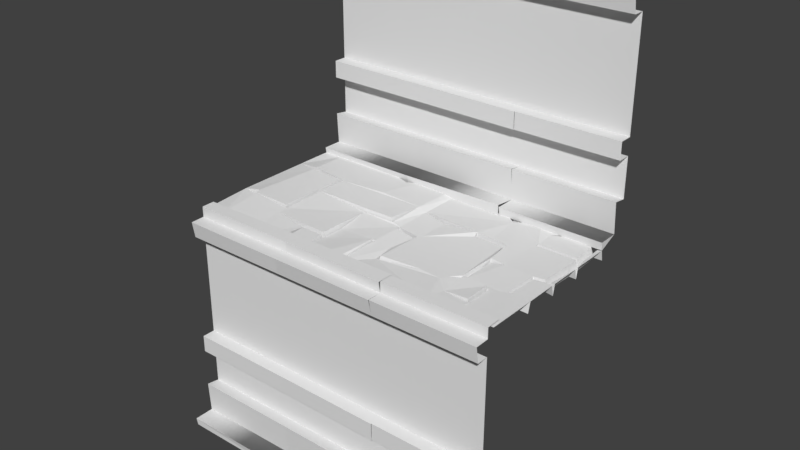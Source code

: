 # Source: Temple_Tile1.blend  (saved by Blender 2.78.0; exported with 4.5.12 LTS)
import bpy
from mathutils import Matrix  # noqa: F401  (used for matrix-valued properties, if any)

bpy.ops.wm.read_factory_settings(use_empty=True)
scene = bpy.context.scene
scene.name = 'Scene'

# ---- collections
col_collection_1 = bpy.data.collections.new('Collection 1'); scene.collection.children.link(col_collection_1)

# ---- world
world_world = bpy.data.worlds.new('World'); scene.world = world_world
world_world.color = (0.05088, 0.05088, 0.05088)
world_world.use_sun_shadow = False
world_world.sun_shadow_jitter_overblur = 0.0
world_world.cycles.sampling_method = 'MANUAL'

# ---- meshes
me_plane = bpy.data.meshes.new('Plane')
me_plane.from_pydata([(-0.01121, -2.463, -0.08381), (2.95, -2.475, -0.08381), (0.6337, -2.467, -0.08381), (-0.01121, -2.463, 0.2368), (2.95, -2.475, 0.2368), (0.6337, -2.467, 0.2368), (-0.01126, -1.037, -0.08381), (0.5676, -1.584, -0.08381), (0.5676, -1.584, 0.1377), (3.002, -1.83, -0.08381), (0.5015, -1.037, -0.08381), (1.869, -1.458, -0.08381), (3.002, -1.83, 0.1948), (2.602, -1.514, -0.08381), (0.5015, -0.9542, 0.169), (-0.01126, -0.9542, 0.2368), (0.6429, -1.498, 0.2195), (1.865, -1.379, 0.2195), (3.792, -1.886, -0.08381), (2.554, -1.432, 0.2195), (-0.01296, -0.05031, 0.2368), (0.6297, -0.03122, -0.08381), (0.6297, -0.1082, 0.169), (0.7012, -0.03935, 0.2195), (2.693, -1.199, 0.2195), (2.931, -0.9585, 0.2195), (2.828, 0.9493, 0.2195), (2.3, 0.9998, 0.2195), (1.908, 0.9659, 0.2195), (0.7979, 1.03, 0.2195), (0.7979, 0.06259, 0.2195), (3.792, -2.395, -0.08381), (3.773, -1.865, 0.2787), (2.75, -1.266, -0.08381), (3.002, -1.009, -0.08381), (0.7326, 0.07728, -0.08381), (3.002, 0.15, -0.08381), (2.893, 1.021, -0.08381), (2.331, 1.075, -0.08381), (1.862, 1.107, -0.08381), (0.7326, 1.107, -0.08381), (3.848, -2.395, 0.1948), (3.848, -1.886, 0.1948), (3.021, -1.03, 0.2787), (3.792, -1.073, -0.08381), (3.773, -1.091, 0.2787), (3.744, -2.484, 0.2368), (3.049, -0.9691, 0.1882), (3.049, 0.1064, 0.1882), (3.009, 0.1664, 0.282), (2.893, 1.068, 0.2514), (2.362, 1.118, 0.2514), (1.862, 1.107, 0.2914), (0.7326, 1.107, 0.2914), (3.848, -1.073, 0.1948), (4.553, -2.487, -0.08381), (4.99, -2.483, 0.2368), (4.553, -2.487, 0.2368), (-0.01296, 0.07359, 0.2368), (3.399, 0.1214, -0.08381), (4.275, -0.9536, 0.1882), (3.36, 1.021, -0.08381), (2.207, 2.345, -0.08381), (2.245, 2.318, 0.2368), (2.441, 2.462, 0.2368), (-0.004581, 2.513, 0.2368), (-0.00454, 1.223, 0.2368), (1.931, 2.513, 0.2368), (-0.00454, 1.223, -0.08381), (4.99, -1.019, -0.08381), (4.372, 0.09283, -0.08381), (4.324, -0.9928, -0.08381), (2.415, 2.497, -0.08381), (3.421, 1.636, -0.08381), (3.392, 2.305, -0.08381), (3.096, 2.353, -0.08381), (2.915, 2.513, 0.06233), (2.932, 2.513, -0.08381), (1.931, 2.513, -0.08381), (-0.004581, 2.513, -0.08381), (4.354, 0.1477, 0.2297), (3.452, 0.1741, 0.2297), (4.399, -0.9136, 0.2257), (4.441, 0.03506, 0.2257), (3.416, 1.007, 0.2297), (2.285, 2.513, 0.2368), (3.473, 1.576, 0.2297), (3.485, 1.688, 0.2247), (3.459, 2.285, 0.2368), (3.104, 2.363, 0.283), (2.951, 2.513, 0.2368), (2.157, 2.513, 0.2368), (4.99, -0.937, 0.2368), (4.733, 0.1409, -0.08381), (4.688, 0.1922, 0.2297), (4.728, 1.17, 0.2297), (4.728, 1.576, 0.2297), (4.756, 0.07708, 0.2257), (4.99, 0.03295, 0.2368), (4.777, 1.636, -0.08381), (3.679, 2.513, -0.08381), (4.695, 1.688, 0.2247), (4.659, 2.45, 0.2368), (3.833, 2.513, 0.2368), (3.66, 2.513, 0.2368), (4.777, 1.197, -0.08381), (4.737, 2.489, -0.08381), (4.864, 0.1855, 0.2082), (4.887, 1.66, 0.2069), (4.99, 0.09251, -0.08381), (4.85, 2.438, 0.2069), (4.99, 1.126, 0.2368), (4.99, 1.19, -0.08381), (4.99, 0.3051, 0.2368), (4.99, 1.257, 0.2368), (4.99, 2.441, 0.2368), (4.99, 2.496, -0.08381), (4.99, 0.1617, 0.2368), (-5.016, -2.466, 0.2159), (-4.438, -1.23, 0.2931), (-4.511, -1.046, 0.2931), (-4.38, -2.466, -0.07013), (-4.411, -1.213, -0.07013), (-4.486, -1.023, -0.07013), (-5.016, -1.023, -0.07013), (-4.353, -2.44, 0.3), (-4.383, -1.162, 0.4122), (-4.454, -0.9808, 0.4122), (-5.016, -1.01, 0.3), (-3.119, -1.248, -0.07013), (-3.154, -1.195, 0.4122), (-3.154, 0.06747, 0.4122), (-3.126, 1.033, 0.4122), (-4.257, 1.105, 0.4122), (-4.356, 0.00157, 0.4122), (-4.382, 0.0099, -0.07013), (-3.102, -2.466, -0.07013), (-3.119, 0.07916, -0.07013), (-3.09, 1.094, -0.07013), (-4.278, 1.169, -0.07013), (-5.016, 0.08584, -0.07013), (-3.079, -1.237, 0.3402), (-3.037, 0.1086, 0.3985), (-3.01, 1.069, 0.3985), (-4.209, 1.2, 0.4487), (-5.016, 0.1241, 0.3), (-3.118, -1.559, -0.07013), (-3.079, -1.536, 0.3402), (-1.271, -0.9994, 0.3402), (-2.023, -1.635, 0.3402), (-1.271, -1.635, 0.3402), (-1.301, 0.07922, -0.07013), (-1.318, 0.1086, 0.3985), (-0.3517, 0.1359, 0.3985), (-1.619, 1.175, -0.07013), (-2.108, 2.484, 0.3), (-4.418, 2.484, 0.3), (-4.497, 2.519, -0.07013), (-5.016, 1.267, -0.07013), (-2.017, -1.663, -0.07013), (-1.232, -0.9995, -0.07013), (-1.232, -1.663, -0.07013), (-0.2804, 0.1081, -0.07013), (-0.2401, 1.221, -0.07013), (-1.653, 2.346, -0.07013), (-2.069, 2.519, -0.07013), (-5.016, 1.305, 0.3), (-1.216, -1.67, 0.2124), (-1.216, -1.025, 0.2124), (-1.301, 0.07922, 0.2838), (-1.961, -1.737, 0.2997), (-1.292, -1.737, 0.2997), (-0.2804, 0.1081, 0.2838), (-0.2401, 1.221, 0.3537), (-1.603, 1.196, 0.4006), (-1.636, 2.336, 0.3), (-1.336, 2.531, -0.07013), (-5.016, 2.481, 0.3), (-3.039, -2.466, 0.2829), (-2.577, -2.45, 0.2829), (-2.101, -2.45, 0.3), (-2.069, -2.466, -0.07013), (-1.232, -2.371, -0.07013), (-1.216, -2.359, 0.3), (-0.5798, -2.371, 0.3), (-0.3667, -2.466, 0.3), (-0.1017, -2.466, 0.3), (-0.04964, -1.042, 0.3), (-1.918, -2.466, 0.3), (-1.459, -2.466, 0.3), (-0.03237, 0.08503, -0.07013), (-0.2401, 2.519, -0.07013), (-1.328, 2.515, 0.3), (-1.359, -2.466, -0.07013), (-0.2401, 2.519, 0.3), (-1.117, -2.466, 0.15)], [], [(0, 1, 2), (6, 0, 3, 15), (2, 7, 8, 5), (15, 3, 5, 8, 14), (1, 9, 12, 4), (5, 4, 12, 19, 17, 8), (7, 10, 14, 8), (11, 7, 8, 17), (9, 13, 19, 12), (6, 10, 14, 15), (10, 7, 16, 14), (7, 11, 17, 16), (18, 9, 12, 42), (41, 42, 12, 4, 46), (11, 13, 19, 17), (190, 6, 15, 20), (10, 21, 22, 14), (20, 15, 14, 22), (21, 10, 14, 23), (14, 16, 17, 19, 24, 25, 49, 26, 27, 28, 52, 29, 30, 23), (9, 18, 32, 12), (31, 41, 46), (9, 34, 47, 12), (24, 19, 12, 47), (13, 33, 24, 19), (20, 22, 21, 190), (35, 21, 23, 30), (33, 34, 25, 24), (34, 36, 49, 25), (36, 37, 26, 49), (37, 38, 27, 26), (38, 39, 28, 27), (39, 52, 28), (39, 40, 29, 52), (40, 35, 30, 29), (18, 31, 41, 42), (34, 9, 12, 43), (18, 44, 45, 32), (45, 43, 12, 32), (34, 33, 24, 47), (36, 34, 47, 48), (37, 36, 49, 50), (38, 37, 50, 51), (39, 38, 51, 52), (40, 39, 52, 53), (44, 18, 42, 54), (57, 56, 92, 82, 54, 42, 41), (44, 34, 43, 45), (55, 31, 41, 57), (57, 41, 46), (23, 58, 190, 21), (59, 36, 48, 81), (34, 44, 54, 47), (54, 60, 80, 81, 48, 47), (61, 37, 50, 84), (36, 59, 81, 49), (81, 84, 50, 49), (62, 38, 51, 63), (63, 51, 50, 84, 87, 88, 89, 90, 64), (65, 66, 53, 52, 51, 63, 67), (68, 40, 53, 66), (66, 58, 23, 30, 29), (58, 66, 68, 190), (44, 71, 60, 54), (71, 70, 80, 60), (61, 73, 87, 84), (76, 90, 89, 75, 77), (79, 68, 66, 65), (66, 29, 40, 68), (71, 44, 54, 82), (59, 70, 80, 81), (70, 71, 82, 83), (61, 59, 81, 84), (85, 62, 72), (73, 61, 84, 86), (74, 73, 87, 88), (78, 62, 85, 91), (71, 69, 92, 82), (70, 93, 94, 80), (94, 95, 96, 86, 84, 81, 80), (93, 70, 83, 97), (92, 98, 97, 83, 82), (99, 73, 86, 96), (73, 99, 101, 87), (103, 88, 87, 101, 102), (104, 88, 74, 100), (90, 89, 88, 104), (93, 105, 95, 94), (105, 99, 96, 95), (93, 97, 98, 109), (99, 106, 102, 101), (105, 93, 107, 111), (99, 105, 114, 108), (106, 99, 108, 110), (111, 112, 105), (114, 105, 112), (115, 110, 108, 114), (109, 117, 107, 93), (115, 116, 106, 110), (117, 113, 111, 107), (118, 125, 119, 120, 128), (121, 122, 119, 125), (122, 123, 120, 119), (128, 120, 123, 124), (121, 125, 126, 122), (122, 126, 127, 123), (124, 123, 127, 128), (178, 141, 126, 125), (122, 126, 141, 129), (129, 130, 126, 122), (130, 131, 132, 133, 134, 127, 126), (123, 127, 134, 135), (128, 127, 134, 145), (136, 129, 141, 178), (137, 131, 130, 129), (138, 132, 131, 137), (139, 133, 132, 138), (135, 134, 133, 139), (145, 134, 135, 140), (129, 141, 142, 137), (137, 142, 143, 138), (138, 143, 144, 139), (146, 147, 141, 129), (148, 169, 142, 141, 147, 149, 150), (137, 142, 169, 151), (151, 152, 142, 137), (142, 152, 153, 173, 174, 143), (138, 143, 174, 154), (144, 143, 174, 175, 155, 156), (139, 144, 156, 157), (166, 133, 139, 158), (145, 134, 133, 166), (159, 149, 147, 146), (160, 148, 150, 161), (151, 169, 148, 160), (161, 150, 149, 159), (162, 153, 152, 151), (163, 173, 153, 162), (154, 174, 173, 163), (158, 139, 144, 166), (146, 147, 170, 159), (161, 167, 168, 160), (160, 168, 169, 151), (159, 170, 171, 161), (151, 169, 172, 162), (162, 172, 173, 163), (154, 174, 175, 164), (176, 165, 164), (166, 144, 156, 177), (146, 136, 178, 147), (178, 179, 180, 170, 147), (159, 170, 180, 181), (182, 183, 167, 161), (184, 185, 186, 3, 187, 168, 167, 183), (160, 168, 187, 6), (6, 15, 168, 160), (15, 58, 172, 169, 168), (170, 159, 181), (183, 171, 170, 188, 189), (161, 171, 183, 182), (162, 172, 58, 190), (172, 58, 66, 173), (163, 173, 66, 68), (191, 194, 173, 163), (194, 192, 175, 174, 173), (6, 187, 3, 0), (190, 58, 15, 6), (182, 193, 195), (65, 194, 173, 66), (191, 194, 65, 79)])
_uv = me_plane.uv_layers.new(name='UVMap')
_uv.uv.foreach_set('vector', [0.995, 0.9972, 0.7001, 0.9984, 0.9308, 0.9976, 0.995, 0.8552, 0.995, 0.9972, 0.995, 0.9972, 0.995, 0.8552, 0.9308, 0.9976, 0.9373, 0.9096, 0.9373, 0.9096, 0.9308, 0.9976, 0.995, 0.8552, 0.995, 0.9972, 0.9308, 0.9976, 0.9373, 0.9096, 0.9439, 0.8552, 0.7001, 0.9984, 0.6949, 0.9342, 0.6949, 0.9342, 0.7001, 0.9984, 0.9308, 0.9976, 0.7001, 0.9984, 0.6949, 0.9342, 0.7348, 0.9027, 0.8078, 0.8971, 0.9373, 0.9096, 0.9373, 0.9096, 0.9439, 0.8552, 0.9439, 0.8552, 0.9373, 0.9096, 0.8078, 0.8971, 0.9373, 0.9096, 0.9373, 0.9096, 0.8078, 0.8971, 0.6949, 0.9342, 0.7348, 0.9027, 0.7348, 0.9027, 0.6949, 0.9342, 0.995, 0.8552, 0.9439, 0.8552, 0.9439, 0.847, 0.995, 0.847, 0.9439, 0.8552, 0.9373, 0.9096, 0.9298, 0.9011, 0.936, 0.85, 0.9373, 0.9096, 0.8078, 0.8971, 0.8081, 0.8893, 0.9298, 0.9011, 0.6164, 0.9398, 0.6949, 0.9342, 0.6949, 0.9342, 0.6164, 0.9398, 0.6164, 0.9904, 0.6164, 0.9398, 0.6949, 0.9342, 0.7001, 0.9984, 0.6211, 0.9993, 0.8078, 0.8971, 0.7348, 0.9027, 0.7396, 0.8946, 0.8081, 0.8893, 0.9951, 0.7482, 0.995, 0.8552, 0.995, 0.847, 0.9951, 0.757, 0.9439, 0.8552, 0.9312, 0.7551, 0.9312, 0.7628, 0.9439, 0.847, 0.9951, 0.757, 0.995, 0.847, 0.9439, 0.847, 0.9312, 0.7628, 0.9312, 0.7551, 0.9439, 0.8552, 0.936, 0.85, 0.924, 0.7559, 0.936, 0.85, 0.9298, 0.9011, 0.8081, 0.8893, 0.7396, 0.8946, 0.7257, 0.8714, 0.7021, 0.8474, 0.7021, 0.739, 0.7123, 0.6575, 0.7649, 0.6524, 0.8039, 0.6558, 0.8087, 0.6494, 0.9144, 0.6494, 0.9144, 0.7458, 0.924, 0.7559, 0.6949, 0.9342, 0.6164, 0.9398, 0.6182, 0.9377, 0.6931, 0.9324, 0.6164, 0.9904, 0.6164, 0.9904, 0.6211, 0.9993, 0.6949, 0.9342, 0.6949, 0.8525, 0.6949, 0.8525, 0.6949, 0.9342, 0.7201, 0.878, 0.7348, 0.9027, 0.6949, 0.9342, 0.6949, 0.8525, 0.7348, 0.9027, 0.7201, 0.878, 0.7257, 0.8714, 0.7396, 0.8946, 0.9951, 0.757, 0.9312, 0.7628, 0.9312, 0.7551, 0.9951, 0.7482, 0.9209, 0.7443, 0.9312, 0.7551, 0.924, 0.7559, 0.9144, 0.7458, 0.7201, 0.878, 0.6949, 0.8525, 0.7021, 0.8474, 0.7257, 0.8714, 0.6949, 0.8525, 0.6949, 0.7371, 0.7021, 0.739, 0.7021, 0.8474, 0.6949, 0.7371, 0.7059, 0.6503, 0.7123, 0.6575, 0.7021, 0.739, 0.7059, 0.6503, 0.7618, 0.645, 0.7649, 0.6524, 0.7123, 0.6575, 0.7618, 0.645, 0.8033, 0.6486, 0.8039, 0.6558, 0.7649, 0.6524, 0.8084, 0.6418, 0.8087, 0.6494, 0.8039, 0.6558, 0.8084, 0.6418, 0.9209, 0.6418, 0.9144, 0.6494, 0.8087, 0.6494, 0.9209, 0.6418, 0.9209, 0.7443, 0.9144, 0.7458, 0.9144, 0.6494, 0.6164, 0.9398, 0.6164, 0.9904, 0.6107, 0.9904, 0.6107, 0.9398, 0.6949, 0.8525, 0.6949, 0.9342, 0.6931, 0.9324, 0.6931, 0.8546, 0.6164, 0.9398, 0.6164, 0.8588, 0.6182, 0.8606, 0.6182, 0.9377, 0.6182, 0.8606, 0.6931, 0.8546, 0.6931, 0.9324, 0.6182, 0.9377, 0.6949, 0.8525, 0.7201, 0.878, 0.7201, 0.878, 0.6949, 0.8525, 0.6949, 0.7371, 0.6949, 0.8525, 0.6903, 0.8485, 0.6903, 0.7414, 0.7059, 0.6503, 0.6949, 0.7371, 0.6943, 0.7354, 0.7048, 0.652, 0.7618, 0.645, 0.7059, 0.6503, 0.7059, 0.6457, 0.7587, 0.6406, 0.8033, 0.6486, 0.7618, 0.645, 0.7618, 0.645, 0.8033, 0.6486, 0.9209, 0.6418, 0.8084, 0.6418, 0.8084, 0.6418, 0.9209, 0.6418, 0.6164, 0.8588, 0.6164, 0.9398, 0.6107, 0.9398, 0.6107, 0.8588, 0.5411, 0.9996, 0.4971, 0.9992, 0.4971, 0.8536, 0.562, 0.8508, 0.6107, 0.8588, 0.6107, 0.9398, 0.6107, 0.9904, 0.6164, 0.8588, 0.6949, 0.8525, 0.6931, 0.8546, 0.6182, 0.8606, 0.5406, 0.9996, 0.6164, 0.9904, 0.6164, 0.9904, 0.5406, 0.9996, 0.5406, 0.9996, 0.6164, 0.9904, 0.6211, 0.9993, 0.9312, 0.751, 0.9951, 0.7447, 0.9951, 0.7482, 0.9312, 0.7551, 0.6555, 0.7399, 0.6949, 0.7371, 0.6903, 0.7414, 0.6537, 0.744, 0.6949, 0.8525, 0.6164, 0.8588, 0.6174, 0.8543, 0.6903, 0.8485, 0.6174, 0.8543, 0.5682, 0.8469, 0.5638, 0.7467, 0.6537, 0.744, 0.6903, 0.7414, 0.6903, 0.8485, 0.6593, 0.6503, 0.7059, 0.6503, 0.7048, 0.652, 0.6601, 0.652, 0.6949, 0.7371, 0.6555, 0.7399, 0.6564, 0.7382, 0.6943, 0.7354, 0.6564, 0.7382, 0.6601, 0.652, 0.7048, 0.652, 0.6943, 0.7354, 0.7741, 0.5186, 0.7618, 0.645, 0.7587, 0.6406, 0.7704, 0.5212, 0.7704, 0.5212, 0.7587, 0.6406, 0.7059, 0.6457, 0.6619, 0.6457, 0.6561, 0.5879, 0.6588, 0.525, 0.6867, 0.5204, 0.7037, 0.5039, 0.7508, 0.5069, 0.9943, 0.5018, 0.9943, 0.6302, 0.9209, 0.6418, 0.8033, 0.6486, 0.7618, 0.645, 0.7741, 0.5186, 0.8016, 0.5018, 0.9943, 0.6302, 0.9209, 0.6418, 0.9209, 0.6418, 0.9943, 0.6302, 0.9943, 0.6362, 0.9951, 0.7447, 0.9312, 0.751, 0.9209, 0.741, 0.9209, 0.6468, 0.9951, 0.7447, 0.9943, 0.6362, 0.9943, 0.6302, 0.9951, 0.7482, 0.6164, 0.8588, 0.5633, 0.8508, 0.5682, 0.8469, 0.6174, 0.8543, 0.5633, 0.8508, 0.5585, 0.7428, 0.5638, 0.7467, 0.5682, 0.8469, 0.6593, 0.6503, 0.6532, 0.5892, 0.6561, 0.5879, 0.6619, 0.6457, 0.7036, 0.5018, 0.7037, 0.5039, 0.6867, 0.5204, 0.6856, 0.5178, 0.7019, 0.5018, 0.9943, 0.5018, 0.9943, 0.6302, 0.9943, 0.6302, 0.9943, 0.5018, 0.9943, 0.6362, 0.9209, 0.6468, 0.9209, 0.6418, 0.9943, 0.6302, 0.5633, 0.8508, 0.6164, 0.8588, 0.6107, 0.8588, 0.562, 0.8508, 0.6555, 0.7399, 0.5585, 0.7428, 0.5604, 0.7373, 0.6502, 0.7347, 0.5585, 0.7428, 0.5633, 0.8508, 0.5559, 0.8429, 0.5518, 0.7485, 0.6593, 0.6503, 0.6555, 0.7399, 0.6502, 0.7347, 0.6537, 0.6517, 0.7721, 0.506, 0.7741, 0.5186, 0.7533, 0.5018, 0.6532, 0.5892, 0.6593, 0.6503, 0.6537, 0.6517, 0.6481, 0.5951, 0.6561, 0.5225, 0.6532, 0.5892, 0.6469, 0.5839, 0.6494, 0.5245, 0.8016, 0.5018, 0.7741, 0.5186, 0.7721, 0.506, 0.7791, 0.5018, 0.5633, 0.8508, 0.4971, 0.8535, 0.4971, 0.8453, 0.5559, 0.8429, 0.5585, 0.7428, 0.5226, 0.738, 0.5272, 0.7329, 0.5604, 0.7373, 0.5272, 0.7329, 0.5231, 0.6355, 0.5231, 0.5951, 0.6481, 0.5951, 0.6537, 0.6517, 0.6502, 0.7347, 0.5604, 0.7373, 0.5226, 0.738, 0.5585, 0.7428, 0.5518, 0.7485, 0.5204, 0.7443, 0.4971, 0.8453, 0.4971, 0.7487, 0.5204, 0.7443, 0.5518, 0.7485, 0.5559, 0.8429, 0.5183, 0.5892, 0.6532, 0.5892, 0.6481, 0.5951, 0.5231, 0.5951, 0.6532, 0.5892, 0.5183, 0.5892, 0.5264, 0.5839, 0.6469, 0.5839, 0.6182, 0.5018, 0.6494, 0.5245, 0.6469, 0.5839, 0.5264, 0.5839, 0.53, 0.5081, 0.6295, 0.5018, 0.6563, 0.5213, 0.6561, 0.5225, 0.6275, 0.5018, 0.7, 0.5018, 0.6848, 0.5167, 0.6563, 0.5213, 0.6295, 0.5018, 0.5226, 0.738, 0.5183, 0.6328, 0.5231, 0.6355, 0.5272, 0.7329, 0.5183, 0.6328, 0.5183, 0.5892, 0.5231, 0.5951, 0.5231, 0.6355, 0.5226, 0.738, 0.5204, 0.7443, 0.4971, 0.7487, 0.4971, 0.7428, 0.5183, 0.5892, 0.5223, 0.5042, 0.53, 0.5081, 0.5264, 0.5839, 0.5183, 0.6328, 0.5226, 0.738, 0.5096, 0.7335, 0.5057, 0.6396, 0.5183, 0.5892, 0.5183, 0.6328, 0.5073, 0.6265, 0.5073, 0.5867, 0.5223, 0.5042, 0.5183, 0.5892, 0.5073, 0.5867, 0.511, 0.5093, 0.4971, 0.6399, 0.4971, 0.6335, 0.5183, 0.6328, 0.5073, 0.6265, 0.5183, 0.6328, 0.4971, 0.6335, 0.4971, 0.5089, 0.511, 0.5093, 0.5073, 0.5867, 0.4971, 0.6269, 0.4971, 0.7403, 0.4971, 0.7359, 0.5096, 0.7335, 0.5226, 0.738, 0.4971, 0.5089, 0.4971, 0.5035, 0.5223, 0.5042, 0.511, 0.5093, 0.4971, 0.7359, 0.4971, 0.7216, 0.5057, 0.6396, 0.5096, 0.7335, 0.4971, 0.5013, 0.4366, 0.4997, 0.4395, 0.3788, 0.4468, 0.3604, 0.4971, 0.3604, 0.4338, 0.5018, 0.4368, 0.377, 0.4395, 0.3788, 0.4366, 0.4997, 0.4368, 0.377, 0.4443, 0.3581, 0.4468, 0.3604, 0.4395, 0.3788, 0.4971, 0.3604, 0.4468, 0.3604, 0.4443, 0.3581, 0.4971, 0.3581, 0.4338, 0.5018, 0.4311, 0.4992, 0.434, 0.3798, 0.4368, 0.377, 0.4368, 0.377, 0.4341, 0.372, 0.4412, 0.3539, 0.4443, 0.3581, 0.4971, 0.3581, 0.4443, 0.3581, 0.4455, 0.3568, 0.4971, 0.3568, 0.3093, 0.4992, 0.3109, 0.3831, 0.434, 0.3798, 0.4311, 0.4992, 0.4368, 0.377, 0.434, 0.3798, 0.3109, 0.3831, 0.3082, 0.3805, 0.3082, 0.3805, 0.3117, 0.3752, 0.4341, 0.372, 0.4368, 0.377, 0.3117, 0.3752, 0.3117, 0.2496, 0.309, 0.1534, 0.4215, 0.1463, 0.4313, 0.2561, 0.4412, 0.3539, 0.4341, 0.372, 0.4443, 0.3581, 0.4412, 0.3539, 0.4313, 0.2561, 0.434, 0.2553, 0.4971, 0.3568, 0.4455, 0.3568, 0.4354, 0.256, 0.4971, 0.2486, 0.3066, 0.5018, 0.3082, 0.3805, 0.3109, 0.3831, 0.3093, 0.4992, 0.3082, 0.2484, 0.3117, 0.2496, 0.3117, 0.3752, 0.3082, 0.3805, 0.3053, 0.1473, 0.309, 0.1534, 0.3117, 0.2496, 0.3082, 0.2484, 0.4236, 0.1399, 0.4215, 0.1463, 0.309, 0.1534, 0.3053, 0.1473, 0.434, 0.2553, 0.4313, 0.2561, 0.4215, 0.1463, 0.4236, 0.1399, 0.4971, 0.2486, 0.4354, 0.256, 0.434, 0.2553, 0.4971, 0.2477, 0.3082, 0.3805, 0.3042, 0.3794, 0.3042, 0.2529, 0.3082, 0.2484, 0.3082, 0.2484, 0.3001, 0.2455, 0.2974, 0.1498, 0.3053, 0.1473, 0.3053, 0.1473, 0.3042, 0.1439, 0.4168, 0.1368, 0.4236, 0.1399, 0.3082, 0.4115, 0.3042, 0.4092, 0.3042, 0.3794, 0.3082, 0.3805, 0.1242, 0.3558, 0.1309, 0.2529, 0.3042, 0.2529, 0.3042, 0.3794, 0.3042, 0.4092, 0.1991, 0.4191, 0.1242, 0.4191, 0.3082, 0.2484, 0.3042, 0.2529, 0.1309, 0.2529, 0.1273, 0.2484, 0.1273, 0.2484, 0.1289, 0.2455, 0.3001, 0.2455, 0.3082, 0.2484, 0.3001, 0.2455, 0.1289, 0.2455, 0.03273, 0.2428, 0.02892, 0.1379, 0.1588, 0.1422, 0.2974, 0.1498, 0.3053, 0.1473, 0.2974, 0.1498, 0.1588, 0.1422, 0.1589, 0.1393, 0.4168, 0.1368, 0.3042, 0.1439, 0.1649, 0.1362, 0.1682, 0.02532, 0.2075, 0.008934, 0.4375, 0.008934, 0.4236, 0.1399, 0.4168, 0.1368, 0.4375, 0.008934, 0.4454, 0.005465, 0.4971, 0.1339, 0.4269, 0.1432, 0.4236, 0.1399, 0.4971, 0.1301, 0.4971, 0.2439, 0.4366, 0.2512, 0.4269, 0.1432, 0.4971, 0.1339, 0.1985, 0.4218, 0.1991, 0.4191, 0.3042, 0.4092, 0.3082, 0.4115, 0.1204, 0.3558, 0.1242, 0.3558, 0.1242, 0.4191, 0.1204, 0.4218, 0.1273, 0.2484, 0.1309, 0.2529, 0.1242, 0.3558, 0.1204, 0.3558, 0.1204, 0.4218, 0.1242, 0.4191, 0.1991, 0.4191, 0.1985, 0.4218, 0.02563, 0.2455, 0.03273, 0.2428, 0.1289, 0.2455, 0.1273, 0.2484, 0.02161, 0.1347, 0.02892, 0.1379, 0.03273, 0.2428, 0.02563, 0.2455, 0.1589, 0.1393, 0.1588, 0.1422, 0.02892, 0.1379, 0.02161, 0.1347, 0.4971, 0.1301, 0.4236, 0.1399, 0.4269, 0.1356, 0.4971, 0.1263, 0.3082, 0.4115, 0.3052, 0.4154, 0.2021, 0.4251, 0.1985, 0.4218, 0.1204, 0.4218, 0.1188, 0.4225, 0.1188, 0.3583, 0.1204, 0.3558, 0.1204, 0.3558, 0.1204, 0.3558, 0.1273, 0.2484, 0.1273, 0.2484, 0.1985, 0.4218, 0.193, 0.4292, 0.1263, 0.4292, 0.1204, 0.4218, 0.1273, 0.2484, 0.1273, 0.2484, 0.02563, 0.2455, 0.02563, 0.2455, 0.02563, 0.2455, 0.02563, 0.2455, 0.02161, 0.1347, 0.02161, 0.1347, 0.1589, 0.1393, 0.1573, 0.1372, 0.1606, 0.02373, 0.1623, 0.02269, 0.1307, 0.004316, 0.2037, 0.005465, 0.1623, 0.02269, 0.4971, 0.1263, 0.4269, 0.1356, 0.4474, 0.009315, 0.4971, 0.009315, 0.3082, 0.4115, 0.3066, 0.5018, 0.3036, 0.5002, 0.3052, 0.4154, 0.3003, 0.5018, 0.2543, 0.5002, 0.2069, 0.5002, 0.2021, 0.4251, 0.3052, 0.4154, 0.1985, 0.4218, 0.2021, 0.4251, 0.2069, 0.5002, 0.2037, 0.5018, 0.1204, 0.4924, 0.1188, 0.4911, 0.1188, 0.4225, 0.1204, 0.4218, 0.05544, 0.4924, 0.03422, 0.5018, 0.00784, 0.5018, 0.001619, 0.5003, 0.002656, 0.36, 0.1188, 0.3583, 0.1188, 0.4225, 0.1188, 0.4911, 0.1204, 0.3558, 0.1188, 0.3583, 0.002656, 0.36, 0.0009331, 0.3575, 0.0009331, 0.3575, 0.0009331, 0.3575, 0.1204, 0.3558, 0.1204, 0.3558, 0.0009331, 0.3575, 0.000933, 0.2478, 0.02563, 0.2455, 0.1273, 0.2484, 0.1204, 0.3558, 0.193, 0.4292, 0.1985, 0.4218, 0.2037, 0.5018, 0.1263, 0.4894, 0.1263, 0.4292, 0.193, 0.4292, 0.1887, 0.5018, 0.143, 0.5018, 0.1204, 0.4218, 0.1263, 0.4292, 0.1263, 0.4894, 0.1204, 0.4924, 0.02563, 0.2455, 0.02563, 0.2455, 0.000933, 0.2478, 0.000933, 0.2478, 0.02563, 0.2455, 0.000933, 0.2478, 0.000933, 0.1347, 0.02161, 0.1347, 0.02161, 0.1347, 0.02161, 0.1347, 0.000933, 0.1347, 0.000933, 0.1347, 0.02161, 0.005465, 0.02369, 0.006968, 0.02369, 0.1327, 0.02161, 0.1347, 0.02369, 0.006968, 0.1299, 0.005851, 0.1606, 0.02373, 0.1573, 0.1372, 0.02369, 0.1327, 0.0009331, 0.3575, 0.002656, 0.36, 0.001619, 0.5003, -0.0001336, 0.5018, 0.000933, 0.2478, 0.000933, 0.2478, 0.0009331, 0.3575, 0.0009331, 0.3575, 0.1204, 0.4924, 0.133, 0.5018, 0.1178, 0.5016, 0.000933, 0.004891, 0.02161, 0.005465, 0.02161, 0.1347, 0.000933, 0.1347, 0.02161, 0.005465, 0.02161, 0.005465, 0.000933, 0.004891, 0.000933, 0.004891])
me_plane.use_remesh_preserve_volume = False
me_plane.use_remesh_preserve_attributes = False
me_plane.use_mirror_vertex_groups = False
me_plane.update()
me_scene_003 = bpy.data.meshes.new('Scene.003')
me_scene_003.from_pydata([(-167.7, -267.4, 302.8), (-167.7, -175.3, 269.2), (-167.7, -50.43, 269.2), (-167.7, 335.8, 304.7), (165.3, -259.6, 368.6), (165.3, -168.3, 312.1), (165.3, -267.4, 302.8), (-167.6, 386.7, 228.5), (-167.6, 386.0, 312.9), (165.3, 420.4, 274.7), (165.3, -50.43, 311.5), (-167.6, -50.43, 309.5), (-167.6, 3.032, 309.5), (165.3, 3.032, 311.5), (165.3, -292.3, 368.6), (-23.62, 3.032, 269.2), (-52.95, 3.032, 269.2), (165.3, 386.9, 315.0), (95.63, 386.7, 228.5), (-2.755, 386.7, 228.5), (37.18, 386.7, 228.5), (165.3, 420.4, 223.5), (-500.6, -267.4, 304.7), (-500.6, -267.4, 366.5), (-500.5, -50.43, 269.2), (-500.5, -175.3, 269.2), (-500.6, 386.7, 269.2), (-500.5, 335.8, 269.2), (-500.6, 386.7, 228.5), (-500.6, 419.2, 269.2), (-500.6, 419.2, 228.5), (-500.6, 386.0, 312.9), (-500.6, 335.8, 304.7), (-167.7, 386.7, 269.2), (-167.7, 335.8, 269.2), (-500.6, -50.43, 309.5), (-500.6, 3.032, 309.5), (-500.5, 3.032, 269.2), (-500.6, -169.7, 309.9), (-427.1, -267.4, 304.7), (-500.6, -292.3, 362.3), (-167.7, 3.032, 269.2), (-356.6, 3.032, 269.2), (-386.0, 3.032, 269.2), (-237.4, 386.7, 228.5), (-335.8, 386.7, 228.5), (-295.8, 386.7, 228.5), (-167.7, 420.4, 223.5), (-167.6, -267.4, 366.5), (-167.6, 419.2, 269.2), (-167.6, -169.7, 309.9), (-94.07, -267.4, 304.7), (-167.6, -292.3, 362.3), (165.2, -267.4, 304.7), (165.2, -267.4, 366.5), (498.1, -267.4, 302.8), (165.3, -50.43, 269.2), (498.1, -175.3, 269.2), (165.3, -175.3, 269.2), (498.1, -50.43, 269.2), (165.2, 386.7, 269.2), (165.3, 335.8, 269.2), (165.2, 386.7, 228.5), (165.2, 419.2, 269.2), (165.2, 419.2, 228.5), (165.2, 386.0, 312.9), (165.2, 335.8, 304.7), (498.1, 386.7, 269.2), (498.1, 335.8, 304.7), (498.1, 335.8, 269.2), (165.2, -50.43, 309.5), (165.2, 3.032, 309.5), (165.3, 3.032, 269.2), (165.2, -169.7, 309.9), (238.7, -267.4, 304.7), (165.2, -292.3, 362.3), (498.1, 3.032, 269.2), (309.1, 3.032, 269.2), (279.8, 3.032, 269.2), (428.4, 386.7, 228.5), (330.0, 386.7, 228.5), (369.9, 386.7, 228.5), (498.1, 420.4, 223.5), (498.2, -267.4, 366.5), (498.2, 419.2, 269.2), (498.2, 386.0, 312.9), (498.2, -50.43, 309.5), (498.2, 3.032, 309.5), (498.2, -169.7, 309.9), (498.2, -292.3, 362.3), (-168.3, 433.1, -306.2), (-168.3, 525.2, -339.7), (-168.3, 650.2, -339.7), (-168.3, 1037.0, -304.3), (164.9, 440.9, -240.3), (164.9, 532.3, -296.9), (164.9, 433.1, -306.2), (-168.2, 1088.0, -380.5), (-168.2, 1087.0, -296.1), (164.9, 1121.0, -334.3), (164.9, 650.2, -297.5), (-168.2, 650.2, -299.5), (-168.2, 703.7, -299.5), (164.9, 703.7, -297.5), (164.9, 408.2, -240.3), (-24.15, 703.7, -339.7), (-53.5, 703.7, -339.7), (164.9, 1088.0, -294.0), (95.18, 1088.0, -380.5), (-3.267, 1088.0, -380.5), (36.69, 1088.0, -380.5), (164.9, 1121.0, -385.5), (-501.4, 433.1, -304.3), (-501.4, 433.1, -242.5), (-501.3, 650.2, -339.7), (-501.3, 525.2, -339.7), (-501.4, 1088.0, -339.7), (-501.3, 1037.0, -339.7), (-501.4, 1088.0, -380.5), (-501.4, 1120.0, -339.7), (-501.4, 1120.0, -380.5), (-501.4, 1087.0, -296.1), (-501.4, 1037.0, -304.3), (-168.3, 1088.0, -339.7), (-168.3, 1037.0, -339.7), (-501.4, 650.2, -299.5), (-501.4, 703.7, -299.5), (-501.3, 703.7, -339.7), (-501.4, 530.9, -299.1), (-427.9, 433.1, -304.3), (-501.4, 408.2, -246.6), (-168.3, 703.7, -339.7), (-357.4, 703.7, -339.7), (-386.7, 703.7, -339.7), (-238.0, 1088.0, -380.5), (-336.5, 1088.0, -380.5), (-296.5, 1088.0, -380.5), (-168.3, 1121.0, -385.5), (-168.2, 433.1, -242.5), (-168.2, 1120.0, -339.7), (-168.2, 530.9, -299.1), (-94.65, 433.1, -304.3), (-168.2, 408.2, -246.6), (164.8, 433.1, -304.3), (164.8, 433.1, -242.5), (497.9, 433.1, -306.2), (164.9, 650.2, -339.7), (497.9, 525.2, -339.7), (164.9, 525.2, -339.7), (497.9, 650.2, -339.7), (164.8, 1088.0, -339.7), (164.9, 1037.0, -339.7), (164.8, 1088.0, -380.5), (164.8, 1120.0, -339.7), (164.8, 1120.0, -380.5), (164.8, 1087.0, -296.1), (164.8, 1037.0, -304.3), (497.9, 1088.0, -339.7), (497.9, 1037.0, -304.3), (497.9, 1037.0, -339.7), (164.8, 650.2, -299.5), (164.8, 703.7, -299.5), (164.9, 703.7, -339.7), (164.8, 530.9, -299.1), (238.3, 433.1, -304.3), (164.8, 408.2, -246.6), (497.9, 703.7, -339.7), (308.8, 703.7, -339.7), (279.5, 703.7, -339.7), (428.2, 1088.0, -380.5), (329.7, 1088.0, -380.5), (369.7, 1088.0, -380.5), (497.9, 1121.0, -385.5), (498.0, 433.1, -242.5), (498.0, 1120.0, -339.7), (498.0, 1087.0, -296.1), (498.0, 650.2, -299.5), (498.0, 703.7, -299.5), (498.0, 530.9, -299.1), (498.0, 408.2, -246.6)], [(39, 22), (74, 53), (51, 0), (129, 112), (164, 143), (141, 90)], [(4, 6, 0, 48), (6, 5, 50, 0), (2, 1, 58), (2, 58, 56), (49, 60, 9), (49, 33, 60), (34, 66, 3), (34, 61, 66), (10, 12, 11), (10, 13, 12), (5, 1, 50), (5, 58, 1), (48, 14, 4), (48, 52, 14), (15, 13, 72), (13, 15, 16), (13, 16, 41), (13, 41, 12), (56, 11, 2), (56, 10, 11), (33, 17, 60), (33, 8, 17), (8, 66, 17), (8, 3, 66), (18, 7, 19), (18, 19, 20), (47, 9, 21), (47, 49, 9), (34, 15, 72), (15, 34, 16), (16, 34, 41), (34, 72, 61), (48, 0, 22, 23), (0, 50, 38, 22), (24, 25, 1), (24, 1, 2), (29, 33, 49), (29, 26, 33), (27, 3, 32), (27, 34, 3), (11, 36, 35), (11, 12, 36), (50, 25, 38), (50, 1, 25), (40, 23, 22), (23, 52, 48), (23, 40, 52), (42, 12, 41), (12, 42, 43), (12, 43, 37), (12, 37, 36), (2, 35, 24), (2, 11, 35), (26, 8, 33), (26, 31, 8), (31, 3, 8), (31, 32, 3), (44, 28, 45), (44, 45, 46), (30, 49, 47), (30, 29, 49), (27, 42, 41), (42, 27, 43), (43, 27, 37), (27, 41, 34), (52, 48, 0), (83, 55, 53, 54), (55, 88, 73, 53), (56, 58, 57), (56, 57, 59), (63, 67, 84), (63, 60, 67), (61, 68, 66), (61, 69, 68), (86, 71, 70), (86, 87, 71), (88, 58, 73), (88, 57, 58), (75, 54, 53), (54, 89, 83), (54, 75, 89), (77, 87, 76), (87, 77, 78), (87, 78, 72), (87, 72, 71), (59, 70, 56), (59, 86, 70), (60, 85, 67), (60, 65, 85), (65, 68, 85), (65, 66, 68), (79, 62, 80), (79, 80, 81), (64, 84, 82), (64, 63, 84), (61, 77, 76), (77, 61, 78), (78, 61, 72), (61, 76, 69), (89, 83, 55), (94, 96, 90, 138), (96, 95, 140, 90), (92, 91, 148), (92, 148, 146), (139, 150, 99), (139, 123, 150), (124, 156, 93), (124, 151, 156), (100, 102, 101), (100, 103, 102), (95, 91, 140), (95, 148, 91), (138, 104, 94), (138, 142, 104), (105, 103, 162), (103, 105, 106), (103, 106, 131), (103, 131, 102), (146, 101, 92), (146, 100, 101), (123, 107, 150), (123, 98, 107), (98, 156, 107), (98, 93, 156), (108, 97, 109), (108, 109, 110), (137, 99, 111), (137, 139, 99), (124, 105, 162), (105, 124, 106), (106, 124, 131), (124, 162, 151), (138, 90, 112, 113), (90, 140, 128, 112), (114, 115, 91), (114, 91, 92), (119, 123, 139), (119, 116, 123), (117, 93, 122), (117, 124, 93), (101, 126, 125), (101, 102, 126), (140, 115, 128), (140, 91, 115), (130, 113, 112), (113, 142, 138), (113, 130, 142), (132, 102, 131), (102, 132, 133), (102, 133, 127), (102, 127, 126), (92, 125, 114), (92, 101, 125), (116, 98, 123), (116, 121, 98), (121, 93, 98), (121, 122, 93), (134, 118, 135), (134, 135, 136), (120, 139, 137), (120, 119, 139), (117, 132, 131), (132, 117, 133), (133, 117, 127), (117, 131, 124), (142, 138, 90), (173, 145, 143, 144), (145, 178, 163, 143), (146, 148, 147), (146, 147, 149), (153, 157, 174), (153, 150, 157), (151, 158, 156), (151, 159, 158), (176, 161, 160), (176, 177, 161), (178, 148, 163), (178, 147, 148), (165, 144, 143), (144, 179, 173), (144, 165, 179), (167, 177, 166), (177, 167, 168), (177, 168, 162), (177, 162, 161), (149, 160, 146), (149, 176, 160), (150, 175, 157), (150, 155, 175), (155, 158, 175), (155, 156, 158), (169, 152, 170), (169, 170, 171), (154, 174, 172), (154, 153, 174), (151, 167, 166), (167, 151, 168), (168, 151, 162), (151, 166, 159), (179, 173, 145)])
me_scene_003.polygons.foreach_set('use_smooth', [True] * 200)
_k = set([(0, 6), (0, 22), (0, 50), (0, 51), (0, 52), (1, 25), (1, 50), (1, 58), (2, 11), (2, 24), (2, 56), (3, 8), (3, 32), (3, 34), (3, 66), (4, 14), (4, 48), (5, 6), (5, 50), (5, 58), (7, 19), (8, 17), (8, 31), (8, 33), (9, 21), (9, 49), (9, 60), (10, 11), (10, 13), (10, 56), (11, 12), (11, 35), (12, 13), (12, 36), (12, 41), (13, 72), (14, 48), (15, 16), (15, 72), (16, 41), (17, 60), (17, 66), (18, 19), (21, 47), (22, 23), (22, 38), (22, 39), (22, 40), (23, 40), (23, 48), (23, 52), (24, 35), (25, 38), (26, 29), (26, 31), (26, 33), (27, 32), (27, 34), (28, 45), (29, 30), (29, 49), (30, 47), (31, 32), (33, 49), (33, 60), (34, 61), (35, 36), (36, 37), (37, 43), (38, 50), (41, 42), (42, 43), (44, 45), (47, 49), (48, 52), (53, 54), (53, 55), (53, 73), (53, 74), (53, 75), (54, 75), (54, 83), (54, 89), (55, 88), (55, 89), (56, 59), (56, 70), (57, 58), (57, 88), (58, 73), (59, 86), (60, 63), (60, 65), (60, 67), (61, 66), (61, 69), (62, 80), (63, 64), (63, 84), (64, 82), (65, 66), (65, 85), (66, 68), (67, 84), (67, 85), (68, 69), (68, 85), (70, 71), (70, 86), (71, 72), (71, 87), (72, 78), (73, 88), (76, 77), (76, 87), (77, 78), (79, 80), (82, 84), (83, 89), (86, 87), (90, 96), (90, 112), (90, 140), (90, 141), (90, 142), (91, 115), (91, 140), (91, 148), (92, 101), (92, 114), (92, 146), (93, 98), (93, 122), (93, 124), (93, 156), (94, 104), (94, 138), (95, 96), (95, 140), (95, 148), (97, 109), (98, 107), (98, 121), (98, 123), (99, 111), (99, 139), (99, 150), (100, 101), (100, 103), (100, 146), (101, 102), (101, 125), (102, 103), (102, 126), (102, 131), (103, 162), (104, 138), (105, 106), (105, 162), (106, 131), (107, 150), (107, 156), (108, 109), (111, 137), (112, 113), (112, 128), (112, 129), (112, 130), (113, 130), (113, 138), (113, 142), (114, 125), (115, 128), (116, 119), (116, 121), (116, 123), (117, 122), (117, 124), (118, 135), (119, 120), (119, 139), (120, 137), (121, 122), (123, 139), (123, 150), (124, 151), (125, 126), (126, 127), (127, 133), (128, 140), (131, 132), (132, 133), (134, 135), (137, 139), (138, 142), (143, 144), (143, 145), (143, 163), (143, 164), (143, 165), (144, 165), (144, 173), (144, 179), (145, 178), (145, 179), (146, 149), (146, 160), (147, 148), (147, 178), (148, 163), (149, 176), (150, 153), (150, 155), (150, 157), (151, 156), (151, 159), (152, 170), (153, 154), (153, 174), (154, 172), (155, 156), (155, 175), (156, 158), (157, 174), (157, 175), (158, 159), (158, 175), (160, 161), (160, 176), (161, 162), (161, 177), (162, 168), (163, 178), (166, 167), (166, 177), (167, 168), (169, 170), (172, 174), (173, 179), (176, 177)])
me_scene_003.attributes.new('sharp_edge', 'BOOLEAN', 'EDGE').data.foreach_set('value', [ (min(e.vertices), max(e.vertices)) in _k for e in me_scene_003.edges])
_uv = me_scene_003.uv_layers.new(name='UVSet0')
_uv.uv.foreach_set('vector', [0.7899, 0.04367, 0.7774, 0.04366, 0.7774, 0.1162, 0.7899, 0.1162, 0.7962, 0.002276, 0.7962, 0.02133, 0.8745, 0.02133, 0.8745, 0.002276, 0.7961, 0.05457, 0.7961, 0.02966, 0.8744, 0.02966, 0.7961, 0.05457, 0.8744, 0.02966, 0.8744, 0.05457, 0.8745, 0.08959, 0.7962, 0.09607, 0.7962, 0.08959, 0.8745, 0.08959, 0.8746, 0.09607, 0.7962, 0.09607, 0.8746, 0.1234, 0.7962, 0.115, 0.8746, 0.115, 0.8746, 0.1234, 0.7962, 0.1234, 0.7962, 0.115, 0.768, 0.1164, 0.7588, 0.04383, 0.768, 0.04383, 0.768, 0.1164, 0.7588, 0.1164, 0.7588, 0.04383, 0.7962, 0.02133, 0.8745, 0.02966, 0.8745, 0.02133, 0.7962, 0.02133, 0.7962, 0.02966, 0.8745, 0.02966, 0.7899, 0.1162, 0.7954, 0.04367, 0.7899, 0.04367, 0.7899, 0.1162, 0.7954, 0.1162, 0.7954, 0.04367, 0.751, 0.07519, 0.7588, 0.1164, 0.751, 0.1164, 0.7588, 0.1164, 0.751, 0.07519, 0.751, 0.0688, 0.7588, 0.1164, 0.751, 0.0688, 0.751, 0.04383, 0.7588, 0.1164, 0.751, 0.04383, 0.7588, 0.04383, 0.7757, 0.1164, 0.768, 0.04383, 0.7757, 0.04383, 0.7757, 0.1164, 0.768, 0.1164, 0.768, 0.04383, 0.8746, 0.09607, 0.7962, 0.1045, 0.7962, 0.09607, 0.8746, 0.09607, 0.8746, 0.1045, 0.7962, 0.1045, 0.8746, 0.1045, 0.7962, 0.115, 0.7962, 0.1045, 0.8746, 0.1045, 0.8746, 0.115, 0.7962, 0.115, 0.8126, 0.07353, 0.8745, 0.07353, 0.8358, 0.07353, 0.8126, 0.07353, 0.8358, 0.07353, 0.8264, 0.07353, 0.8745, 0.08001, 0.7962, 0.08959, 0.7962, 0.08001, 0.8745, 0.08001, 0.8745, 0.08959, 0.7962, 0.08959, 0.6251, 0.7497, 0.6791, 0.6253, 0.7501, 0.6253, 0.6791, 0.6253, 0.6251, 0.7497, 0.6681, 0.6253, 0.6681, 0.6253, 0.6251, 0.7497, 0.6251, 0.6252, 0.6251, 0.7497, 0.7501, 0.6253, 0.7501, 0.7497, 0.7899, 0.04367, 0.7774, 0.04366, 0.7774, 0.1162, 0.7899, 0.1162, 0.7962, 0.002276, 0.7962, 0.02133, 0.8745, 0.02133, 0.8745, 0.002276, 0.9212, 0.05457, 0.9212, 0.02966, 0.9995, 0.02966, 0.9212, 0.05457, 0.9995, 0.02966, 0.9995, 0.05457, 0.8745, 0.08959, 0.7962, 0.09607, 0.7962, 0.08959, 0.8745, 0.08959, 0.8746, 0.09607, 0.7962, 0.09607, 0.8746, 0.1234, 0.7962, 0.115, 0.8746, 0.115, 0.8746, 0.1234, 0.7962, 0.1234, 0.7962, 0.115, 0.768, 0.1164, 0.7588, 0.04383, 0.768, 0.04383, 0.768, 0.1164, 0.7588, 0.1164, 0.7588, 0.04383, 0.7962, 0.02133, 0.8745, 0.02966, 0.8745, 0.02133, 0.7962, 0.02133, 0.7962, 0.02966, 0.8745, 0.02966, 0.7899, 0.03824, 0.7899, 0.04367, 0.7774, 0.04367, 0.7899, 0.1162, 0.7954, 0.04367, 0.7899, 0.04367, 0.7899, 0.1162, 0.7954, 0.1162, 0.7954, 0.04367, 0.751, 0.07519, 0.7588, 0.1164, 0.751, 0.1164, 0.7588, 0.1164, 0.751, 0.07519, 0.751, 0.0688, 0.7588, 0.1164, 0.751, 0.0688, 0.751, 0.04383, 0.7588, 0.1164, 0.751, 0.04383, 0.7588, 0.04383, 0.7757, 0.1164, 0.768, 0.04383, 0.7757, 0.04383, 0.7757, 0.1164, 0.768, 0.1164, 0.768, 0.04383, 0.8746, 0.09607, 0.7962, 0.1045, 0.7962, 0.09607, 0.8746, 0.09607, 0.8746, 0.1045, 0.7962, 0.1045, 0.8746, 0.1045, 0.7962, 0.115, 0.7962, 0.1045, 0.8746, 0.1045, 0.8746, 0.115, 0.7962, 0.115, 0.8126, 0.07353, 0.8745, 0.07353, 0.8358, 0.07353, 0.8126, 0.07353, 0.8358, 0.07353, 0.8264, 0.07353, 0.8745, 0.08001, 0.7962, 0.08959, 0.7962, 0.08001, 0.8745, 0.08001, 0.8745, 0.08959, 0.7962, 0.08959, 0.6251, 0.7497, 0.6791, 0.6253, 0.7501, 0.6253, 0.6791, 0.6253, 0.6251, 0.7497, 0.6681, 0.6253, 0.6681, 0.6253, 0.6251, 0.7497, 0.6251, 0.6252, 0.6251, 0.7497, 0.7501, 0.6253, 0.7501, 0.7497, 0.7899, 0.03824, 0.7899, 0.04367, 0.7774, 0.04367, 0.7899, 0.04367, 0.7774, 0.04366, 0.7774, 0.1162, 0.7899, 0.1162, 0.7962, 0.002276, 0.7962, 0.02133, 0.8745, 0.02133, 0.8745, 0.002276, 0.9212, 0.05457, 0.9212, 0.02966, 0.9995, 0.02966, 0.9212, 0.05457, 0.9995, 0.02966, 0.9995, 0.05457, 0.8745, 0.08959, 0.7962, 0.09607, 0.7962, 0.08959, 0.8745, 0.08959, 0.8746, 0.09607, 0.7962, 0.09607, 0.8746, 0.1234, 0.7962, 0.115, 0.8746, 0.115, 0.8746, 0.1234, 0.7962, 0.1234, 0.7962, 0.115, 0.768, 0.1164, 0.7588, 0.04383, 0.768, 0.04383, 0.768, 0.1164, 0.7588, 0.1164, 0.7588, 0.04383, 0.7962, 0.02133, 0.8745, 0.02966, 0.8745, 0.02133, 0.7962, 0.02133, 0.7962, 0.02966, 0.8745, 0.02966, 0.7899, 0.03824, 0.7899, 0.04367, 0.7774, 0.04367, 0.7899, 0.1162, 0.7954, 0.04367, 0.7899, 0.04367, 0.7899, 0.1162, 0.7954, 0.1162, 0.7954, 0.04367, 0.751, 0.07519, 0.7588, 0.1164, 0.751, 0.1164, 0.7588, 0.1164, 0.751, 0.07519, 0.751, 0.0688, 0.7588, 0.1164, 0.751, 0.0688, 0.751, 0.04383, 0.7588, 0.1164, 0.751, 0.04383, 0.7588, 0.04383, 0.7757, 0.1164, 0.768, 0.04383, 0.7757, 0.04383, 0.7757, 0.1164, 0.768, 0.1164, 0.768, 0.04383, 0.8746, 0.09607, 0.7962, 0.1045, 0.7962, 0.09607, 0.8746, 0.09607, 0.8746, 0.1045, 0.7962, 0.1045, 0.8746, 0.1045, 0.7962, 0.115, 0.7962, 0.1045, 0.8746, 0.1045, 0.8746, 0.115, 0.7962, 0.115, 0.8126, 0.07353, 0.8745, 0.07353, 0.8358, 0.07353, 0.8126, 0.07353, 0.8358, 0.07353, 0.8264, 0.07353, 0.8745, 0.08001, 0.7962, 0.08959, 0.7962, 0.08001, 0.8745, 0.08001, 0.8745, 0.08959, 0.7962, 0.08959, 0.6251, 0.7497, 0.6791, 0.6253, 0.7501, 0.6253, 0.6791, 0.6253, 0.6251, 0.7497, 0.6681, 0.6253, 0.6681, 0.6253, 0.6251, 0.7497, 0.6251, 0.6252, 0.6251, 0.7497, 0.7501, 0.6253, 0.7501, 0.7497, 0.7899, 0.03824, 0.7899, 0.04367, 0.7774, 0.04367, 0.7899, 0.04367, 0.7774, 0.04366, 0.7774, 0.1162, 0.7899, 0.1162, 0.7962, 0.002276, 0.7962, 0.02133, 0.8745, 0.02133, 0.8745, 0.002276, 0.7961, 0.05457, 0.7961, 0.02966, 0.8744, 0.02966, 0.7961, 0.05457, 0.8744, 0.02966, 0.8744, 0.05457, 0.8745, 0.08959, 0.7962, 0.09607, 0.7962, 0.08959, 0.8745, 0.08959, 0.8746, 0.09607, 0.7962, 0.09607, 0.8746, 0.1234, 0.7962, 0.115, 0.8746, 0.115, 0.8746, 0.1234, 0.7962, 0.1234, 0.7962, 0.115, 0.768, 0.1164, 0.7588, 0.04383, 0.768, 0.04383, 0.768, 0.1164, 0.7588, 0.1164, 0.7588, 0.04383, 0.7962, 0.02133, 0.8745, 0.02966, 0.8745, 0.02133, 0.7962, 0.02133, 0.7962, 0.02966, 0.8745, 0.02966, 0.7899, 0.1162, 0.7954, 0.04367, 0.7899, 0.04367, 0.7899, 0.1162, 0.7954, 0.1162, 0.7954, 0.04367, 0.751, 0.07519, 0.7588, 0.1164, 0.751, 0.1164, 0.7588, 0.1164, 0.751, 0.07519, 0.751, 0.0688, 0.7588, 0.1164, 0.751, 0.0688, 0.751, 0.04383, 0.7588, 0.1164, 0.751, 0.04383, 0.7588, 0.04383, 0.7757, 0.1164, 0.768, 0.04383, 0.7757, 0.04383, 0.7757, 0.1164, 0.768, 0.1164, 0.768, 0.04383, 0.8746, 0.09607, 0.7962, 0.1045, 0.7962, 0.09607, 0.8746, 0.09607, 0.8746, 0.1045, 0.7962, 0.1045, 0.8746, 0.1045, 0.7962, 0.115, 0.7962, 0.1045, 0.8746, 0.1045, 0.8746, 0.115, 0.7962, 0.115, 0.8126, 0.07353, 0.8745, 0.07353, 0.8358, 0.07353, 0.8126, 0.07353, 0.8358, 0.07353, 0.8264, 0.07353, 0.8745, 0.08001, 0.7962, 0.08959, 0.7962, 0.08001, 0.8745, 0.08001, 0.8745, 0.08959, 0.7962, 0.08959, 0.6251, 0.7497, 0.6791, 0.6253, 0.7501, 0.6253, 0.6791, 0.6253, 0.6251, 0.7497, 0.6681, 0.6253, 0.6681, 0.6253, 0.6251, 0.7497, 0.6251, 0.6252, 0.6251, 0.7497, 0.7501, 0.6253, 0.7501, 0.7497, 0.7899, 0.04367, 0.7774, 0.04366, 0.7774, 0.1162, 0.7899, 0.1162, 0.7962, 0.002276, 0.7962, 0.02133, 0.8745, 0.02133, 0.8745, 0.002276, 0.9212, 0.05457, 0.9212, 0.02966, 0.9995, 0.02966, 0.9212, 0.05457, 0.9995, 0.02966, 0.9995, 0.05457, 0.8745, 0.08959, 0.7962, 0.09607, 0.7962, 0.08959, 0.8745, 0.08959, 0.8746, 0.09607, 0.7962, 0.09607, 0.8746, 0.1234, 0.7962, 0.115, 0.8746, 0.115, 0.8746, 0.1234, 0.7962, 0.1234, 0.7962, 0.115, 0.768, 0.1164, 0.7588, 0.04383, 0.768, 0.04383, 0.768, 0.1164, 0.7588, 0.1164, 0.7588, 0.04383, 0.7962, 0.02133, 0.8745, 0.02966, 0.8745, 0.02133, 0.7962, 0.02133, 0.7962, 0.02966, 0.8745, 0.02966, 0.7899, 0.03824, 0.7899, 0.04367, 0.7774, 0.04367, 0.7899, 0.1162, 0.7954, 0.04367, 0.7899, 0.04367, 0.7899, 0.1162, 0.7954, 0.1162, 0.7954, 0.04367, 0.751, 0.07519, 0.7588, 0.1164, 0.751, 0.1164, 0.7588, 0.1164, 0.751, 0.07519, 0.751, 0.0688, 0.7588, 0.1164, 0.751, 0.0688, 0.751, 0.04383, 0.7588, 0.1164, 0.751, 0.04383, 0.7588, 0.04383, 0.7757, 0.1164, 0.768, 0.04383, 0.7757, 0.04383, 0.7757, 0.1164, 0.768, 0.1164, 0.768, 0.04383, 0.8746, 0.09607, 0.7962, 0.1045, 0.7962, 0.09607, 0.8746, 0.09607, 0.8746, 0.1045, 0.7962, 0.1045, 0.8746, 0.1045, 0.7962, 0.115, 0.7962, 0.1045, 0.8746, 0.1045, 0.8746, 0.115, 0.7962, 0.115, 0.8126, 0.07353, 0.8745, 0.07353, 0.8358, 0.07353, 0.8126, 0.07353, 0.8358, 0.07353, 0.8264, 0.07353, 0.8745, 0.08001, 0.7962, 0.08959, 0.7962, 0.08001, 0.8745, 0.08001, 0.8745, 0.08959, 0.7962, 0.08959, 0.6251, 0.7497, 0.6791, 0.6253, 0.7501, 0.6253, 0.6791, 0.6253, 0.6251, 0.7497, 0.6681, 0.6253, 0.6681, 0.6253, 0.6251, 0.7497, 0.6251, 0.6252, 0.6251, 0.7497, 0.7501, 0.6253, 0.7501, 0.7497, 0.7899, 0.03824, 0.7899, 0.04367, 0.7774, 0.04367, 0.7899, 0.04367, 0.7774, 0.04366, 0.7774, 0.1162, 0.7899, 0.1162, 0.7962, 0.002276, 0.7962, 0.02133, 0.8745, 0.02133, 0.8745, 0.002276, 0.9212, 0.05457, 0.9212, 0.02966, 0.9995, 0.02966, 0.9212, 0.05457, 0.9995, 0.02966, 0.9995, 0.05457, 0.8745, 0.08959, 0.7962, 0.09607, 0.7962, 0.08959, 0.8745, 0.08959, 0.8746, 0.09607, 0.7962, 0.09607, 0.8746, 0.1234, 0.7962, 0.115, 0.8746, 0.115, 0.8746, 0.1234, 0.7962, 0.1234, 0.7962, 0.115, 0.768, 0.1164, 0.7588, 0.04383, 0.768, 0.04383, 0.768, 0.1164, 0.7588, 0.1164, 0.7588, 0.04383, 0.7962, 0.02133, 0.8745, 0.02966, 0.8745, 0.02133, 0.7962, 0.02133, 0.7962, 0.02966, 0.8745, 0.02966, 0.7899, 0.03824, 0.7899, 0.04367, 0.7774, 0.04367, 0.7899, 0.1162, 0.7954, 0.04367, 0.7899, 0.04367, 0.7899, 0.1162, 0.7954, 0.1162, 0.7954, 0.04367, 0.751, 0.07519, 0.7588, 0.1164, 0.751, 0.1164, 0.7588, 0.1164, 0.751, 0.07519, 0.751, 0.0688, 0.7588, 0.1164, 0.751, 0.0688, 0.751, 0.04383, 0.7588, 0.1164, 0.751, 0.04383, 0.7588, 0.04383, 0.7757, 0.1164, 0.768, 0.04383, 0.7757, 0.04383, 0.7757, 0.1164, 0.768, 0.1164, 0.768, 0.04383, 0.8746, 0.09607, 0.7962, 0.1045, 0.7962, 0.09607, 0.8746, 0.09607, 0.8746, 0.1045, 0.7962, 0.1045, 0.8746, 0.1045, 0.7962, 0.115, 0.7962, 0.1045, 0.8746, 0.1045, 0.8746, 0.115, 0.7962, 0.115, 0.8126, 0.07353, 0.8745, 0.07353, 0.8358, 0.07353, 0.8126, 0.07353, 0.8358, 0.07353, 0.8264, 0.07353, 0.8745, 0.08001, 0.7962, 0.08959, 0.7962, 0.08001, 0.8745, 0.08001, 0.8745, 0.08959, 0.7962, 0.08959, 0.6251, 0.7497, 0.6791, 0.6253, 0.7501, 0.6253, 0.6791, 0.6253, 0.6251, 0.7497, 0.6681, 0.6253, 0.6681, 0.6253, 0.6251, 0.7497, 0.6251, 0.6252, 0.6251, 0.7497, 0.7501, 0.6253, 0.7501, 0.7497, 0.7899, 0.03824, 0.7899, 0.04367, 0.7774, 0.04367])
me_scene_003.use_remesh_preserve_volume = False
me_scene_003.use_remesh_preserve_attributes = False
me_scene_003.use_mirror_vertex_groups = False
me_scene_003.update()
me_scene_003.normals_split_custom_set([tuple(v) for v in zip(*[iter([0.01178, 0.9983, -0.05782, -0.02583, 0.9975, -0.06565, 0.002488, 1.0, -0.003211, 8.72e-05, 0.9927, -0.1202, -0.002928, -0.08247, 0.9966, -0.002804, -0.08205, 0.9966, -0.003278, -0.08365, 0.9965, -0.004154, -0.08349, 0.9965, -1.422e-07, -1.054e-06, 1.0, -1.422e-07, -1.054e-06, 1.0, 1.427e-07, 7.691e-08, 1.0, -1.422e-07, -1.054e-06, 1.0, 1.427e-07, 7.691e-08, 1.0, 1.427e-07, 7.682e-08, 1.0, -0.008229, -0.08174, 0.9966, -0.007731, -0.08177, 0.9966, -0.007874, -0.08174, 0.9966, -0.008229, -0.08174, 0.9966, -0.008087, -0.08177, 0.9966, -0.007731, -0.08177, 0.9966, 0.0, -1.0, 1.747e-08, 0.0, -1.0, 2.412e-07, 0.0, -1.0, 0.0, 0.0, -1.0, 1.747e-08, 0.0, -1.0, 2.586e-07, 0.0, -1.0, 2.412e-07, -0.005878, -1.736e-07, 1.0, -0.005878, -1.539e-06, 1.0, -0.005878, -1.712e-06, 1.0, -0.005878, -1.736e-07, 1.0, -0.005878, 0.0, 1.0, -0.005878, -1.539e-06, 1.0, -0.001948, 0.989, -0.1477, -0.001271, 0.9883, -0.1526, -0.001257, 0.9882, -0.1531, -0.001948, 0.989, -0.1477, -0.001972, 0.9891, -0.1471, -0.001271, 0.9883, -0.1526, -0.01175, -0.07117, 0.9974, -0.01174, -0.07117, 0.9974, -0.01174, -0.07117, 0.9974, -0.01174, -0.07117, 0.9974, -0.01175, -0.07117, 0.9974, -0.01174, -0.07117, 0.9974, -9.337e-07, 1.0, 5.464e-07, 3.817e-07, 1.0, -5.097e-06, 4.847e-07, 1.0, -5.789e-06, 3.817e-07, 1.0, -5.097e-06, -9.337e-07, 1.0, 5.464e-07, 6.86e-07, 1.0, -7.89e-06, 3.817e-07, 1.0, -5.097e-06, 6.86e-07, 1.0, -7.89e-06, -5.423e-07, 1.0, 2.113e-06, 3.817e-07, 1.0, -5.097e-06, -5.423e-07, 1.0, 2.113e-06, -6.596e-07, 1.0, 3.038e-06, 6.799e-07, -1.0, 4.361e-06, -5.691e-07, -1.0, -5.786e-06, -6.873e-07, -1.0, -6.747e-06, 6.799e-07, -1.0, 4.361e-06, 7.932e-07, -1.0, 5.282e-06, -5.691e-07, -1.0, -5.786e-06, -0.001329, 1.0, 0.00683, -0.001316, 1.0, 0.00684, -0.0013, 1.0, 0.006852, -0.001329, 1.0, 0.00683, -0.001348, 1.0, 0.006845, -0.001316, 1.0, 0.00684, -0.002935, -0.1796, 0.9837, -0.00287, -0.1797, 0.9837, -0.002887, -0.1797, 0.9837, -0.002935, -0.1796, 0.9837, -0.00292, -0.1797, 0.9837, -0.00287, -0.1797, 0.9837, 0.0, 0.0, 1.0, 0.0, 0.0, 1.0, 4.664e-05, 1.0, 0.009252, 4.643e-05, 1.0, 0.009252, -4.796e-05, 1.0, 0.009252, 4.579e-05, 1.0, 0.009252, -0.003641, 0.9997, 0.0237, -0.0003531, 1.0, 0.002299, 0.0, 1.0, 0.0, -0.003641, 0.9997, 0.0237, -0.004032, 0.9996, 0.02625, -0.0003531, 1.0, 0.002299, -1.714e-07, 1.375e-07, 1.0, -4.456e-07, 1.87e-07, 1.0, 4.382e-07, 3.778e-07, 1.0, -4.456e-07, 1.87e-07, 1.0, -1.714e-07, 1.375e-07, 1.0, -3.226e-07, 1.667e-07, 1.0, -3.226e-07, 1.667e-07, 1.0, -1.714e-07, 1.375e-07, 1.0, -2.913e-07, 1.212e-07, 1.0, -1.714e-07, 1.375e-07, 1.0, 4.382e-07, 3.778e-07, 1.0, 1.864e-07, 3.426e-07, 1.0, 0.02277, 0.9997, 0.002084, -0.0147, 0.9999, -0.005706, 0.01363, 0.9984, 0.05556, 0.01182, 0.998, -0.06183, 0.003027, -0.06229, 0.9981, 0.003154, -0.06187, 0.9981, 0.002676, -0.06348, 0.998, 0.001801, -0.06331, 0.998, 8.489e-07, -9.073e-08, 1.0, 9.333e-07, 2.444e-07, 1.0, -1.422e-07, -1.054e-06, 1.0, 8.489e-07, -9.073e-08, 1.0, -1.422e-07, -1.054e-06, 1.0, -1.422e-07, -1.054e-06, 1.0, -0.007021, -0.07188, 0.9974, 0.006832, 0.0684, 0.9976, 0.007914, 0.07785, 0.9969, -0.007021, -0.07188, 0.9974, -0.007984, -0.08178, 0.9966, 0.006832, 0.0684, 0.9976, 0.0, -1.0, -1.153e-06, 0.0, -1.0, 1.048e-06, 0.0, -1.0, -1.325e-06, 0.0, -1.0, -1.153e-06, 0.0, -1.0, 1.22e-06, 0.0, -1.0, 1.048e-06, 0.0, -1.712e-06, 1.0, 0.0, -1.712e-06, 1.0, 0.0, -1.712e-06, 1.0, 0.0, -1.712e-06, 1.0, 0.0, -1.712e-06, 1.0, 0.0, -1.712e-06, 1.0, -0.001626, 0.9921, -0.1254, 0.001668, 0.9886, -0.1506, 0.001994, 0.9882, -0.1531, -0.001626, 0.9921, -0.1254, -0.001939, 0.9924, -0.1229, 0.001668, 0.9886, -0.1506, -1.0, -0.001362, -0.0005897, -1.0, 2.537e-06, 0.0, -1.0, -0.001362, -0.0005897, -0.005807, -0.2326, 0.9726, -0.005371, -0.2326, 0.9726, -0.005407, -0.2326, 0.9726, 0.006899, -0.07119, 0.9974, 0.006722, -0.07118, 0.9974, 0.006994, -0.0712, 0.9974, -9.925e-07, 1.0, 6.256e-06, -3.192e-07, 1.0, 2.82e-06, -3.231e-07, 1.0, 3.026e-06, -3.192e-07, 1.0, 2.82e-06, -9.925e-07, 1.0, 6.256e-06, -5.623e-07, 1.0, 3.818e-06, -3.192e-07, 1.0, 2.82e-06, -5.623e-07, 1.0, 3.818e-06, -4.077e-08, 1.0, -4.34e-07, -3.192e-07, 1.0, 2.82e-06, -4.077e-08, 1.0, -4.34e-07, 0.0, 1.0, -7.726e-07, 5.254e-08, -1.0, -6.307e-06, 6.35e-07, -1.0, -1.921e-06, 6.878e-07, -1.0, -1.523e-06, 5.254e-08, -1.0, -6.307e-06, 0.0, -1.0, -6.702e-06, 6.35e-07, -1.0, -1.921e-06, 0.001155, 1.0, 0.008551, -0.001054, 0.9997, 0.02494, -0.001302, 0.9996, 0.0266, 0.001155, 1.0, 0.008551, 0.001384, 1.0, 0.00684, -0.001054, 0.9997, 0.02494, -0.002343, -0.176, 0.9844, 0.002313, -0.1462, 0.9893, 0.00289, -0.1426, 0.9898, -0.002343, -0.176, 0.9844, -0.002905, -0.1797, 0.9837, 0.002313, -0.1462, 0.9893, 0.0, 0.0, 1.0, 0.0, 0.0, 1.0, 4.664e-05, 1.0, 0.009252, 4.643e-05, 1.0, 0.009252, -4.796e-05, 1.0, 0.009252, 4.579e-05, 1.0, 0.009252, -0.0002769, 1.0, 0.002263, -0.002962, 0.9997, 0.02421, -0.003211, 0.9997, 0.02625, -0.0002769, 1.0, 0.002263, 0.0, 1.0, 0.0, -0.002962, 0.9997, 0.02421, 3.728e-07, 2.266e-07, 1.0, 2.97e-07, 4.072e-07, 1.0, -2.913e-07, 1.212e-07, 1.0, 2.97e-07, 4.072e-07, 1.0, 3.728e-07, 2.266e-07, 1.0, 4.851e-07, 3.475e-07, 1.0, 4.851e-07, 3.475e-07, 1.0, 3.728e-07, 2.266e-07, 1.0, 1.23e-06, 4.586e-07, 1.0, 3.728e-07, 2.266e-07, 1.0, -2.913e-07, 1.212e-07, 1.0, -1.714e-07, 1.375e-07, 1.0, -1.0, -0.00167, 0.001247, -1.0, -0.0003015, 0.001826, -1.0, -0.001671, 0.001248, 0.02277, 0.9997, 0.002084, -0.0147, 0.9999, -0.005706, 0.01363, 0.9984, 0.05556, 0.01182, 0.998, -0.06183, 0.003027, -0.06229, 0.9981, 0.003154, -0.06187, 0.9981, 0.002676, -0.06348, 0.998, 0.001801, -0.06331, 0.998, 1.427e-07, 7.682e-08, 1.0, 1.427e-07, 7.691e-08, 1.0, 6.483e-07, -8.867e-07, 1.0, 1.427e-07, 7.682e-08, 1.0, 6.483e-07, -8.867e-07, 1.0, 5.639e-07, -1.222e-06, 1.0, -0.007021, -0.07188, 0.9974, 0.006832, 0.0684, 0.9976, 0.007914, 0.07785, 0.9969, -0.007021, -0.07188, 0.9974, -0.007984, -0.08178, 0.9966, 0.006832, 0.0684, 0.9976, 0.0, -1.0, 2.285e-06, 0.0, -1.0, -2.39e-06, 0.0, -1.0, 2.649e-06, 0.0, -1.0, 2.285e-06, 0.0, -1.0, -2.755e-06, 0.0, -1.0, -2.39e-06, 0.0, -1.712e-06, 1.0, 0.0, -1.712e-06, 1.0, 0.0, -1.712e-06, 1.0, 0.0, -1.712e-06, 1.0, 0.0, -1.712e-06, 1.0, 0.0, -1.712e-06, 1.0, -0.001626, 0.9921, -0.1254, 0.001668, 0.9886, -0.1506, 0.001994, 0.9882, -0.1531, -0.001626, 0.9921, -0.1254, -0.001939, 0.9924, -0.1229, 0.001668, 0.9886, -0.1506, -1.0, -0.001364, -0.0005897, -1.0, 0.0, 0.0, -1.0, -0.001364, -0.0005897, -0.005807, -0.2326, 0.9726, -0.005371, -0.2326, 0.9726, -0.005407, -0.2326, 0.9726, 0.006899, -0.07119, 0.9974, 0.006722, -0.07118, 0.9974, 0.006994, -0.0712, 0.9974, -9.925e-07, 1.0, 6.196e-06, -3.192e-07, 1.0, 2.826e-06, -3.231e-07, 1.0, 3.034e-06, -3.192e-07, 1.0, 2.826e-06, -9.925e-07, 1.0, 6.196e-06, -5.623e-07, 1.0, 3.827e-06, -3.192e-07, 1.0, 2.826e-06, -5.623e-07, 1.0, 3.827e-06, -4.077e-08, 1.0, -4.33e-07, -3.192e-07, 1.0, 2.826e-06, -4.077e-08, 1.0, -4.33e-07, 0.0, 1.0, -7.726e-07, 5.254e-08, -1.0, -6.531e-06, 6.35e-07, -1.0, -1.404e-06, 6.878e-07, -1.0, -9.403e-07, 5.254e-08, -1.0, -6.531e-06, 0.0, -1.0, -6.994e-06, 6.35e-07, -1.0, -1.404e-06, 0.001155, 1.0, 0.008551, -0.001054, 0.9997, 0.02494, -0.001302, 0.9996, 0.0266, 0.001155, 1.0, 0.008551, 0.001384, 1.0, 0.00684, -0.001054, 0.9997, 0.02494, -0.002343, -0.176, 0.9844, 0.002313, -0.1462, 0.9893, 0.00289, -0.1426, 0.9898, -0.002343, -0.176, 0.9844, -0.002905, -0.1797, 0.9837, 0.002313, -0.1462, 0.9893, 0.0, 0.0, -1.0, 0.0, 0.0, -1.0, 4.912e-05, -1.0, -0.009252, 4.643e-05, 1.0, 0.009252, -4.796e-05, 1.0, 0.009252, 4.579e-05, 1.0, 0.009252, -0.0002769, 1.0, 0.002263, -0.002962, 0.9997, 0.02421, -0.003211, 0.9997, 0.02625, -0.0002769, 1.0, 0.002263, 0.0, 1.0, 0.0, -0.002962, 0.9997, 0.02421, 1.864e-07, 3.426e-07, 1.0, 2.97e-07, 4.072e-07, 1.0, 2.357e-07, 2.423e-07, 1.0, 2.97e-07, 4.072e-07, 1.0, 1.864e-07, 3.426e-07, 1.0, 4.851e-07, 3.475e-07, 1.0, 4.851e-07, 3.475e-07, 1.0, 1.864e-07, 3.426e-07, 1.0, 4.382e-07, 3.778e-07, 1.0, 1.864e-07, 3.426e-07, 1.0, 2.357e-07, 2.423e-07, 1.0, 0.0, 0.0, 1.0, -1.0, -0.001671, 0.001246, -1.0, -0.0003028, 0.001825, -1.0, -0.001672, 0.001247, 0.01178, 0.9983, -0.05782, -0.02583, 0.9975, -0.06565, 0.002488, 1.0, -0.003212, 8.721e-05, 0.9927, -0.1202, -0.002928, -0.08247, 0.9966, -0.002804, -0.08205, 0.9966, -0.003279, -0.08366, 0.9965, -0.004155, -0.08349, 0.9965, -2.776e-07, -5.374e-07, 1.0, -2.347e-07, -5.373e-07, 1.0, 2.782e-07, 7.816e-07, 1.0, -2.776e-07, -5.374e-07, 1.0, 2.782e-07, 7.816e-07, 1.0, 2.351e-07, 7.815e-07, 1.0, -0.008229, -0.08175, 0.9966, -0.007732, -0.08178, 0.9966, -0.007874, -0.08174, 0.9966, -0.008229, -0.08175, 0.9966, -0.008087, -0.08177, 0.9966, -0.007732, -0.08178, 0.9966, 0.0, -1.0, -1.873e-07, 0.0, -1.0, -2.586e-06, 0.0, -1.0, 0.0, 0.0, -1.0, -1.873e-07, 0.0, -1.0, -2.773e-06, 0.0, -1.0, -2.586e-06, -0.005878, 0.0, 1.0, -0.005878, 0.0, 1.0, -0.005878, 0.0, 1.0, -0.005878, 0.0, 1.0, -0.005878, 0.0, 1.0, -0.005878, 0.0, 1.0, -0.001948, 0.989, -0.1477, -0.001271, 0.9883, -0.1526, -0.001257, 0.9882, -0.1531, -0.001948, 0.989, -0.1477, -0.001972, 0.9891, -0.1471, -0.001271, 0.9883, -0.1526, -0.01175, -0.07117, 0.9974, -0.01174, -0.07117, 0.9974, -0.01174, -0.07117, 0.9974, -0.01174, -0.07117, 0.9974, -0.01174, -0.07117, 0.9974, -0.01174, -0.07117, 0.9974, -3.823e-06, 1.0, -6.031e-06, 5.102e-07, 1.0, -2.402e-06, 6.458e-07, 1.0, -2.426e-06, 5.102e-07, 1.0, -2.402e-06, -3.823e-06, 1.0, -6.031e-06, 1.744e-06, 1.0, -1.248e-05, 5.102e-07, 1.0, -2.402e-06, 1.744e-06, 1.0, -1.248e-05, -5.357e-07, 1.0, 3.071e-06, 5.102e-07, 1.0, -2.402e-06, -5.357e-07, 1.0, 3.071e-06, -7.686e-07, 1.0, 4.467e-06, 5.894e-07, -1.0, 3.72e-06, -6.184e-07, -1.0, -4.245e-06, -7.327e-07, -1.0, -4.999e-06, 5.894e-07, -1.0, 3.72e-06, 6.989e-07, -1.0, 4.442e-06, -6.184e-07, -1.0, -4.245e-06, -0.001328, 1.0, 0.006838, -0.001316, 1.0, 0.006843, -0.0013, 1.0, 0.006854, -0.001328, 1.0, 0.006838, -0.001348, 1.0, 0.006853, -0.001316, 1.0, 0.006843, -0.002935, -0.1796, 0.9837, -0.00287, -0.1797, 0.9837, -0.002887, -0.1797, 0.9837, -0.002935, -0.1796, 0.9837, -0.00292, -0.1797, 0.9837, -0.00287, -0.1797, 0.9837, 0.0, 0.0, -1.0, 0.0, 0.0, -1.0, 4.788e-05, -1.0, -0.009252, 4.767e-05, 1.0, 0.009252, -4.796e-05, 1.0, 0.009252, 4.788e-05, 1.0, 0.009252, -0.00364, 0.9997, 0.0237, -0.000353, 1.0, 0.002299, 0.0, 1.0, 0.0, -0.00364, 0.9997, 0.0237, -0.004032, 0.9996, 0.02625, -0.000353, 1.0, 0.002299, -1.984e-07, -1.23e-07, 1.0, -3.611e-07, -1.322e-07, 1.0, 2.662e-07, 1.538e-07, 1.0, -3.611e-07, -1.322e-07, 1.0, -1.984e-07, -1.23e-07, 1.0, -4.833e-07, -1.084e-07, 1.0, -4.833e-07, -1.084e-07, 1.0, -1.984e-07, -1.23e-07, 1.0, -4.697e-07, -1.539e-07, 1.0, -1.984e-07, -1.23e-07, 1.0, 2.662e-07, 1.538e-07, 1.0, 1.552e-07, 1.229e-07, 1.0, 0.02277, 0.9997, 0.002084, -0.0147, 0.9999, -0.005706, 0.01363, 0.9984, 0.05556, 0.01182, 0.998, -0.06183, 0.003028, -0.06229, 0.9981, 0.003154, -0.06187, 0.9981, 0.002677, -0.06348, 0.998, 0.001801, -0.06331, 0.998, 1.033e-06, 5.861e-07, 1.0, 1.228e-06, 9.768e-07, 1.0, -2.347e-07, -5.373e-07, 1.0, 1.033e-06, 5.861e-07, 1.0, -2.347e-07, -5.373e-07, 1.0, -2.776e-07, -5.374e-07, 1.0, -0.007021, -0.07189, 0.9974, 0.006832, 0.0684, 0.9976, 0.007914, 0.07785, 0.9969, -0.007021, -0.07189, 0.9974, -0.007984, -0.08178, 0.9966, 0.006832, 0.0684, 0.9976, 0.0, -1.0, -1.214e-07, 0.0, -1.0, -1.678e-06, 0.0, -1.0, 0.0, 0.0, -1.0, -1.214e-07, 0.0, -1.0, -1.8e-06, 0.0, -1.0, -1.678e-06, 0.0, 0.0, 1.0, 0.0, 0.0, 1.0, 0.0, 0.0, 1.0, 0.0, 0.0, 1.0, 0.0, 0.0, 1.0, 0.0, 0.0, 1.0, -0.001626, 0.9921, -0.1254, 0.001668, 0.9886, -0.1506, 0.001994, 0.9882, -0.1531, -0.001626, 0.9921, -0.1254, -0.001939, 0.9924, -0.1229, 0.001668, 0.9886, -0.1506, -1.0, -0.001364, -0.0005897, -1.0, 0.0, 0.0, -1.0, -0.001364, -0.0005897, -0.005807, -0.2326, 0.9726, -0.005371, -0.2326, 0.9726, -0.005407, -0.2326, 0.9726, 0.006899, -0.07119, 0.9974, 0.006722, -0.07118, 0.9974, 0.006994, -0.0712, 0.9974, -3.924e-06, 1.0, 2.805e-05, -6.323e-07, 1.0, 4.49e-06, -6.458e-07, 1.0, 4.441e-06, -6.323e-07, 1.0, 4.49e-06, -3.924e-06, 1.0, 2.805e-05, -2.412e-07, 1.0, 1.725e-06, -6.323e-07, 1.0, 4.49e-06, -2.412e-07, 1.0, 1.725e-06, 0.0, 1.0, 1.464e-06, -6.323e-07, 1.0, 4.49e-06, 0.0, 1.0, 1.464e-06, 0.0, 1.0, 1.585e-06, 5.601e-08, -1.0, -4.43e-06, 6.769e-07, -1.0, -1.915e-06, 7.332e-07, -1.0, -1.688e-06, 5.601e-08, -1.0, -4.43e-06, 0.0, -1.0, -4.657e-06, 6.769e-07, -1.0, -1.915e-06, 0.001155, 1.0, 0.008548, -0.001054, 0.9997, 0.02494, -0.001302, 0.9996, 0.0266, 0.001155, 1.0, 0.008548, 0.001384, 1.0, 0.006837, -0.001054, 0.9997, 0.02494, -0.002343, -0.176, 0.9844, 0.002313, -0.1462, 0.9893, 0.00289, -0.1426, 0.9898, -0.002343, -0.176, 0.9844, -0.002904, -0.1797, 0.9837, 0.002313, -0.1462, 0.9893, 0.0, 0.0, 1.0, 0.0, 0.0, 1.0, 4.788e-05, 1.0, 0.009252, 4.767e-05, 1.0, 0.009252, -4.796e-05, 1.0, 0.009252, 4.788e-05, 1.0, 0.009252, -0.0002768, 1.0, 0.002262, -0.002962, 0.9997, 0.02421, -0.003211, 0.9997, 0.02624, -0.0002768, 1.0, 0.002262, 0.0, 1.0, 0.0, -0.002962, 0.9997, 0.02421, 3.105e-07, -2.915e-08, 1.0, 3.61e-07, 1.319e-07, 1.0, -4.697e-07, -1.539e-07, 1.0, 3.61e-07, 1.319e-07, 1.0, 3.105e-07, -2.915e-08, 1.0, 3.23e-07, 1.085e-07, 1.0, 3.23e-07, 1.085e-07, 1.0, 3.105e-07, -2.915e-08, 1.0, 8.189e-07, 2.75e-07, 1.0, 3.105e-07, -2.915e-08, 1.0, -4.697e-07, -1.539e-07, 1.0, -1.984e-07, -1.23e-07, 1.0, -1.0, -0.00167, 0.001247, -1.0, -0.0003012, 0.001826, -1.0, -0.00167, 0.001248, 0.02277, 0.9997, 0.002084, -0.0147, 0.9999, -0.005706, 0.01363, 0.9984, 0.05556, 0.01182, 0.998, -0.06183, 0.003028, -0.06229, 0.9981, 0.003154, -0.06187, 0.9981, 0.002677, -0.06348, 0.998, 0.001801, -0.06331, 0.998, 2.351e-07, 7.815e-07, 1.0, 2.782e-07, 7.816e-07, 1.0, 5.703e-07, -3.419e-07, 1.0, 2.351e-07, 7.815e-07, 1.0, 5.703e-07, -3.419e-07, 1.0, 3.755e-07, -7.326e-07, 1.0, -0.007021, -0.07189, 0.9974, 0.006832, 0.0684, 0.9976, 0.007914, 0.07785, 0.9969, -0.007021, -0.07189, 0.9974, -0.007984, -0.08178, 0.9966, 0.006832, 0.0684, 0.9976, 0.0, -1.0, 4.814e-06, 0.0, -1.0, -1.321e-06, 0.0, -1.0, 5.292e-06, 0.0, -1.0, 4.814e-06, 0.0, -1.0, -1.8e-06, 0.0, -1.0, -1.321e-06, 0.0, 0.0, 1.0, 0.0, 0.0, 1.0, 0.0, 0.0, 1.0, 0.0, 0.0, 1.0, 0.0, 0.0, 1.0, 0.0, 0.0, 1.0, -0.001626, 0.9921, -0.1254, 0.001668, 0.9886, -0.1506, 0.001994, 0.9882, -0.1531, -0.001626, 0.9921, -0.1254, -0.001939, 0.9924, -0.1229, 0.001668, 0.9886, -0.1506, -1.0, -0.001365, -0.0005897, -1.0, -1.267e-06, 0.0, -1.0, -0.001365, -0.0005897, -0.005807, -0.2326, 0.9726, -0.005371, -0.2326, 0.9726, -0.005407, -0.2326, 0.9726, 0.006899, -0.07119, 0.9974, 0.006722, -0.07118, 0.9974, 0.006994, -0.0712, 0.9974, -3.924e-06, 1.0, 2.815e-05, -6.323e-07, 1.0, 5.71e-06, -6.458e-07, 1.0, 5.978e-06, -6.323e-07, 1.0, 5.71e-06, -3.924e-06, 1.0, 2.815e-05, -2.412e-07, 1.0, 1.725e-06, -6.323e-07, 1.0, 5.71e-06, -2.412e-07, 1.0, 1.725e-06, 0.0, 1.0, 1.186e-07, -6.323e-07, 1.0, 5.71e-06, 0.0, 1.0, 1.186e-07, 0.0, 1.0, 1.285e-07, 5.601e-08, -1.0, -4.3e-06, 6.769e-07, -1.0, -3.444e-07, 7.332e-07, -1.0, 1.365e-08, 5.601e-08, -1.0, -4.3e-06, 0.0, -1.0, -4.657e-06, 6.769e-07, -1.0, -3.444e-07, 0.001155, 1.0, 0.008548, -0.001054, 0.9997, 0.02494, -0.001302, 0.9996, 0.0266, 0.001155, 1.0, 0.008548, 0.001384, 1.0, 0.006837, -0.001054, 0.9997, 0.02494, -0.002343, -0.176, 0.9844, 0.002313, -0.1462, 0.9893, 0.00289, -0.1426, 0.9898, -0.002343, -0.176, 0.9844, -0.002904, -0.1797, 0.9837, 0.002313, -0.1462, 0.9893, 0.0, 0.0, 1.0, 0.0, 0.0, 1.0, 4.788e-05, 1.0, 0.009252, 4.767e-05, 1.0, 0.009252, -4.796e-05, 1.0, 0.009252, 4.788e-05, 1.0, 0.009252, -0.0002768, 1.0, 0.002262, -0.002962, 0.9997, 0.02421, -0.003211, 0.9997, 0.02624, -0.0002768, 1.0, 0.002262, 0.0, 1.0, 0.0, -0.002962, 0.9997, 0.02421, 1.552e-07, 1.229e-07, 1.0, 3.61e-07, 1.319e-07, 1.0, 2.865e-07, -3.279e-08, 1.0, 3.61e-07, 1.319e-07, 1.0, 1.552e-07, 1.229e-07, 1.0, 3.23e-07, 1.085e-07, 1.0, 3.23e-07, 1.085e-07, 1.0, 1.552e-07, 1.229e-07, 1.0, 2.662e-07, 1.538e-07, 1.0, 1.552e-07, 1.229e-07, 1.0, 2.865e-07, -3.279e-08, 1.0, 0.0, -2.75e-07, 1.0, -1.0, -0.001671, 0.001247, -1.0, -0.0003024, 0.001826, -1.0, -0.001671, 0.001248])] * 3)])

# ---- objects
ob_plane = bpy.data.objects.new('Plane', me_plane)
ob_mobile_wall_02_003 = bpy.data.objects.new('mobile_wall_02.003', me_scene_003)

# ---- transforms, parenting, visibility, modifiers, constraints
ob_plane.location = (0.0, 0.0, 3.855)
ob_plane.lineart.crease_threshold = 0.0
ob_mobile_wall_02_003.location = (0.0, 0.0, 0.0)
ob_mobile_wall_02_003.rotation_euler = (1.571, -0.0, 0.0)
ob_mobile_wall_02_003.scale = (0.01, 0.01, 0.01)
ob_mobile_wall_02_003.color = (0.8, 0.8, 0.8, 1.0)
ob_mobile_wall_02_003.lineart.crease_threshold = 0.0

# ---- collection membership
col_collection_1.objects.link(ob_plane)
col_collection_1.objects.link(ob_mobile_wall_02_003)

# ---- scene / render settings (as saved in the file)
scene.frame_start = 1; scene.frame_end = 250; scene.frame_set(0)
scene.render.engine = 'BLENDER_EEVEE_NEXT'
scene.render.resolution_percentage = 50
scene.render.fps = 25
scene.render.dither_intensity = 0.0
scene.cycles.use_denoising = False
scene.cycles.samples = 128
scene.cycles.sampling_pattern = 'TABULATED_SOBOL'
scene.cycles.light_sampling_threshold = 0.0
scene.cycles.use_adaptive_sampling = False
scene.cycles.use_light_tree = False
scene.cycles.blur_glossy = 0.0
scene.cycles.sample_clamp_indirect = 0.0
scene.view_settings.view_transform = 'Standard'
bpy.context.view_layer.update()

# ---- added for rendering (the .blend has no active camera and no usable light): camera, sun
cam_auto = bpy.data.cameras.new('AutoCamera')
cam_auto.lens = 50.0
cam_auto.sensor_width = 36.0
cam_auto.clip_end = 1000.0
ob_auto_camera = bpy.data.objects.new('AutoCamera', cam_auto)
scene.collection.objects.link(ob_auto_camera)
ob_auto_camera.location = (17.464, -20.8881, 18.127)
ob_auto_camera.rotation_euler = (1.09748, -7.21219e-08, 0.694738)
scene.camera = ob_auto_camera
light_auto_sun = bpy.data.lights.new('AutoSun', 'SUN')
light_auto_sun.energy = 3.0
light_auto_sun.angle = 0.0523599
ob_auto_sun = bpy.data.objects.new('AutoSun', light_auto_sun)
scene.collection.objects.link(ob_auto_sun)
ob_auto_sun.rotation_euler = (0.872665, 0.174533, 0.523599)
bpy.context.view_layer.update()
